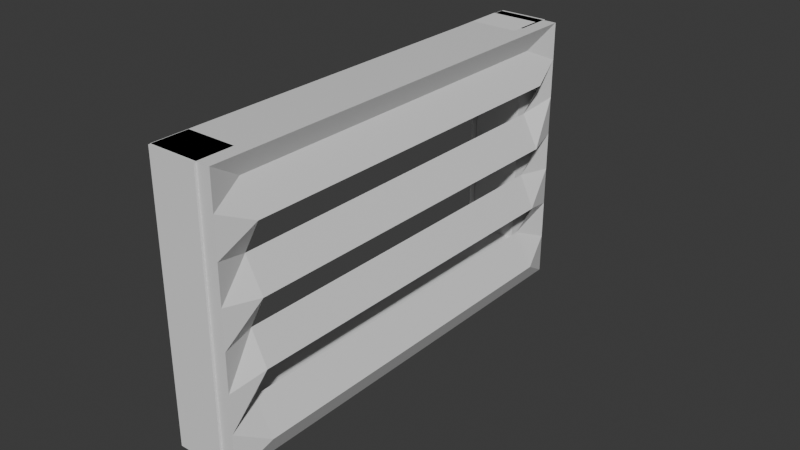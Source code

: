 # Source: vent.blend  (saved by Blender 4.4.32; exported with 4.5.12 LTS)
import bpy
from mathutils import Matrix  # noqa: F401  (used for matrix-valued properties, if any)

bpy.ops.wm.read_factory_settings(use_empty=True)
scene = bpy.context.scene
scene.name = 'Scene'

# ---- collections
col_collection = bpy.data.collections.new('Collection'); scene.collection.children.link(col_collection)
col_collection_2 = bpy.data.collections.new('Collection 2'); scene.collection.children.link(col_collection_2)

# ---- materials (node trees are filled in below, after node groups)
mat_material = bpy.data.materials.new('Material')
mat_material.alpha_threshold = 0.0
mat_material.roughness = 0.5
mat_material.line_color = (0.0, 0.0, 0.0, 1.0)
mat_material_001 = bpy.data.materials.new('Material.001')
mat_material_001.alpha_threshold = 0.0
mat_material_001.roughness = 0.5
mat_material_001.line_color = (0.0, 0.0, 0.0, 1.0)

# ---- material node trees
mat_material.use_nodes = True; mat_material.node_tree.nodes.clear()
_N = mat_material.node_tree.nodes; _L = mat_material.node_tree.links
n0 = _N.new('ShaderNodeOutputMaterial'); n0.name = 'Material Output'; n0.location = (300, 300)
n1 = _N.new('ShaderNodeBsdfPrincipled'); n1.name = 'Principled BSDF'; n1.location = (10, 300)
n1.inputs[3].default_value = 1.45
_L.new(n1.outputs[0], n0.inputs[0])
n0.is_active_output = True
mat_material_001.use_nodes = True; mat_material_001.node_tree.nodes.clear()
_N = mat_material_001.node_tree.nodes; _L = mat_material_001.node_tree.links
n0 = _N.new('ShaderNodeOutputMaterial'); n0.name = 'Material Output'; n0.location = (300, 300)
n1 = _N.new('ShaderNodeBsdfPrincipled'); n1.name = 'Principled BSDF'; n1.location = (10, 300)
n1.inputs[3].default_value = 1.45
_L.new(n1.outputs[0], n0.inputs[0])
n0.is_active_output = True

# ---- world
world_world = bpy.data.worlds.new('World'); scene.world = world_world
world_world.use_nodes = True; world_world.node_tree.nodes.clear()
_N = world_world.node_tree.nodes; _L = world_world.node_tree.links
n0 = _N.new('ShaderNodeOutputWorld'); n0.name = 'World Output'; n0.location = (300, 300)
n1 = _N.new('ShaderNodeBackground'); n1.name = 'Background'; n1.location = (10, 300)
n1.inputs[0].default_value = (0.05088, 0.05088, 0.05088, 1.0)
_L.new(n1.outputs[0], n0.inputs[0])
n0.is_active_output = True
world_world.color = (0.05088, 0.05088, 0.05088)
world_world.sun_shadow_jitter_overblur = 0.0

# ---- meshes
me_cube = bpy.data.meshes.new('Cube')
me_cube.from_pydata([(0.7365, 0.8437, 0.8437), (1.298, 0.8437, -0.8437), (0.7365, -0.8437, 0.8437), (1.298, -0.8437, -0.8437), (-1.0, 0.8051, 0.8051), (-1.0, 0.8051, -0.8051), (-1.0, -0.8051, 0.8051), (-1.0, -0.8051, -0.8051), (1.0, 1.0, 1.0), (1.0, 1.0, -1.0), (1.0, -1.0, 1.0), (1.0, -1.0, -1.0), (1.0, 1.0, 0.727), (1.0, 1.0, 0.4413), (1.0, 1.0, 0.1556), (1.0, 1.0, -0.1302), (1.0, 1.0, -0.4159), (1.0, 1.0, -0.7016), (-1.0, -0.8051, -0.7016), (-1.0, -0.8051, -0.4159), (-1.0, -0.8051, -0.1302), (-1.0, -0.8051, 0.1556), (-1.0, -0.8051, 0.4413), (-1.0, -0.8051, 0.727), (1.0, -1.0, 0.727), (1.0, -1.0, 0.4413), (1.0, -1.0, 0.1556), (1.0, -1.0, -0.1302), (1.0, -1.0, -0.4159), (1.0, -1.0, -0.7016), (-1.0, 0.8051, 0.727), (-1.0, 0.8051, 0.4413), (-1.0, 0.8051, 0.1556), (-1.0, 0.8051, -0.1302), (-1.0, 0.8051, -0.4159), (-1.0, 0.8051, -0.7016), (1.263, 0.8437, 0.6134), (0.7333, 0.8437, 0.3723), (1.267, 0.8437, 0.1312), (0.7586, 0.8437, -0.1098), (1.241, 0.8437, -0.3509), (0.7019, 0.8437, -0.5919), (1.263, -0.8437, 0.6134), (0.7333, -0.8437, 0.3723), (1.267, -0.8437, 0.1312), (0.7586, -0.8437, -0.1098), (1.241, -0.8437, -0.3509), (0.7019, -0.8437, -0.5919), (-1.0, 1.0, -1.0), (-1.0, -1.0, -1.0), (-1.0, -1.0, 0.727), (-1.0, -1.0, 1.0), (-1.0, 1.0, -0.7016), (-1.0, 1.0, 1.0), (-1.0, -1.0, -0.7016), (-1.0, -1.0, -0.4159), (-1.0, -1.0, -0.1302), (-1.0, -1.0, 0.1556), (-1.0, -1.0, 0.4413), (-1.0, 1.0, 0.727), (-1.0, 1.0, 0.4413), (-1.0, 1.0, 0.1556), (-1.0, 1.0, -0.1302), (-1.0, 1.0, -0.4159), (-0.9808, -1.01, -1.0), (-0.9808, -1.01, 1.0), (-0.9808, -0.837, -1.0), (-0.9808, -0.837, 1.0), (0.5615, -1.01, -1.0), (0.5615, -1.01, 1.0), (0.5615, -0.837, -1.0), (0.5615, -0.837, 1.0), (-0.9808, 0.8379, -1.0), (-0.9808, 0.8379, 1.0), (-0.9808, 1.011, -1.0), (-0.9808, 1.011, 1.0), (0.5615, 0.8379, -1.0), (0.5615, 0.8379, 1.0), (0.5615, 1.011, -1.0), (0.5615, 1.011, 1.0), (-1.012, 0.9508, -0.9678), (-1.012, -0.9425, -0.9908), (-1.012, 0.9493, -0.6499), (-1.012, -0.944, -0.673), (0.4995, 0.9508, -0.9678), (0.4995, -0.9425, -0.9908), (0.4995, 0.9493, -0.6499), (0.4995, -0.944, -0.673), (-1.012, 0.9508, 0.6839), (-1.012, -0.9425, 0.6609), (-1.012, 0.9493, 1.002), (-1.012, -0.944, 0.9787), (0.4995, 0.9508, 0.6839), (0.4995, -0.9425, 0.6609), (0.4995, 0.9493, 1.002), (0.4995, -0.944, 0.9787)], [], [(8, 53, 51, 10), (24, 10, 51, 50), (48, 9, 11, 49), (36, 0, 2, 42), (59, 53, 8, 12), (41, 1, 9, 17), (42, 2, 10, 24), (2, 0, 8, 10), (1, 3, 11, 9), (3, 47, 29, 11), (47, 46, 28, 29), (46, 45, 27, 28), (45, 44, 26, 27), (44, 43, 25, 26), (43, 42, 24, 25), (0, 36, 12, 8), (36, 37, 13, 12), (37, 38, 14, 13), (38, 39, 15, 14), (39, 40, 16, 15), (40, 41, 17, 16), (48, 52, 17, 9), (52, 63, 16, 17), (63, 62, 15, 16), (62, 61, 14, 15), (61, 60, 13, 14), (60, 59, 12, 13), (1, 41, 47, 3), (40, 39, 45, 46), (38, 37, 43, 44), (11, 29, 54, 49), (29, 28, 55, 54), (28, 27, 56, 55), (27, 26, 57, 56), (26, 25, 58, 57), (25, 24, 50, 58), (7, 5, 48, 49), (6, 23, 50, 51), (5, 35, 52, 48), (4, 6, 51, 53), (18, 7, 49, 54), (19, 18, 54, 55), (20, 19, 55, 56), (21, 20, 56, 57), (22, 21, 57, 58), (23, 22, 58, 50), (30, 4, 53, 59), (31, 30, 59, 60), (32, 31, 60, 61), (33, 32, 61, 62), (34, 33, 62, 63), (35, 34, 63, 52), (64, 65, 67, 66), (66, 67, 71, 70), (70, 71, 69, 68), (68, 69, 65, 64), (66, 70, 68, 64), (71, 67, 65, 69), (72, 73, 75, 74), (74, 75, 79, 78), (78, 79, 77, 76), (76, 77, 73, 72), (74, 78, 76, 72), (79, 75, 73, 77), (80, 81, 83, 82), (82, 83, 87, 86), (86, 87, 85, 84), (84, 85, 81, 80), (82, 86, 84, 80), (87, 83, 81, 85), (88, 89, 91, 90), (90, 91, 95, 94), (94, 95, 93, 92), (92, 93, 89, 88), (90, 94, 92, 88), (95, 91, 89, 93)])
me_cube.polygons.foreach_set('material_index', [0, 0, 0, 0, 0, 0, 0, 0, 0, 0, 0, 0, 0, 0, 0, 0, 0, 0, 0, 0, 0, 0, 0, 0, 0, 0, 0, 0, 0, 0, 0, 0, 0, 0, 0, 0, 0, 0, 0, 0, 0, 0, 0, 0, 0, 0, 0, 0, 0, 0, 0, 0, 1, 1, 1, 1, 1, 1, 1, 1, 1, 1, 1, 1, 1, 1, 1, 1, 1, 1, 1, 1, 1, 1, 1, 1])
_uv = me_cube.uv_layers.new(name='UVMap')
_uv.uv.foreach_set('vector', [0.625, 0.5, 0.875, 0.5, 0.875, 0.75, 0.625, 0.75, 0.5909, 0.75, 0.625, 0.75, 0.625, 1.0, 0.5909, 1.0, 0.125, 0.5, 0.375, 0.5, 0.375, 0.75, 0.125, 0.75, 0.5767, 0.5195, 0.6055, 0.5195, 0.6055, 0.7305, 0.5767, 0.7305, 0.5909, 0.25, 0.625, 0.25, 0.625, 0.5, 0.5909, 0.5, 0.426, 0.5195, 0.3945, 0.5195, 0.375, 0.5, 0.4123, 0.5, 0.5767, 0.7305, 0.6055, 0.7305, 0.625, 0.75, 0.5909, 0.75, 0.6055, 0.7305, 0.6055, 0.5195, 0.625, 0.5, 0.625, 0.75, 0.3945, 0.5195, 0.3945, 0.7305, 0.375, 0.75, 0.375, 0.5, 0.3945, 0.7305, 0.426, 0.7305, 0.4123, 0.75, 0.375, 0.75, 0.426, 0.7305, 0.4561, 0.7305, 0.448, 0.75, 0.4123, 0.75, 0.4561, 0.7305, 0.4863, 0.7305, 0.4837, 0.75, 0.448, 0.75, 0.4863, 0.7305, 0.5164, 0.7305, 0.5194, 0.75, 0.4837, 0.75, 0.5164, 0.7305, 0.5465, 0.7305, 0.5552, 0.75, 0.5194, 0.75, 0.5465, 0.7305, 0.5767, 0.7305, 0.5909, 0.75, 0.5552, 0.75, 0.6055, 0.5195, 0.5767, 0.5195, 0.5909, 0.5, 0.625, 0.5, 0.5767, 0.5195, 0.5465, 0.5195, 0.5552, 0.5, 0.5909, 0.5, 0.5465, 0.5195, 0.5164, 0.5195, 0.5194, 0.5, 0.5552, 0.5, 0.5164, 0.5195, 0.4863, 0.5195, 0.4837, 0.5, 0.5194, 0.5, 0.4863, 0.5195, 0.4561, 0.5195, 0.448, 0.5, 0.4837, 0.5, 0.4561, 0.5195, 0.426, 0.5195, 0.4123, 0.5, 0.448, 0.5, 0.375, 0.25, 0.4123, 0.25, 0.4123, 0.5, 0.375, 0.5, 0.4123, 0.25, 0.448, 0.25, 0.448, 0.5, 0.4123, 0.5, 0.448, 0.25, 0.4837, 0.25, 0.4837, 0.5, 0.448, 0.5, 0.4837, 0.25, 0.5194, 0.25, 0.5194, 0.5, 0.4837, 0.5, 0.5194, 0.25, 0.5552, 0.25, 0.5552, 0.5, 0.5194, 0.5, 0.5552, 0.25, 0.5909, 0.25, 0.5909, 0.5, 0.5552, 0.5, 0.3945, 0.5195, 0.426, 0.5195, 0.426, 0.7305, 0.3945, 0.7305, 0.4561, 0.5195, 0.4863, 0.5195, 0.4863, 0.7305, 0.4561, 0.7305, 0.5164, 0.5195, 0.5465, 0.5195, 0.5465, 0.7305, 0.5164, 0.7305, 0.375, 0.75, 0.4123, 0.75, 0.4123, 1.0, 0.375, 1.0, 0.4123, 0.75, 0.448, 0.75, 0.448, 1.0, 0.4123, 1.0, 0.448, 0.75, 0.4837, 0.75, 0.4837, 1.0, 0.448, 1.0, 0.4837, 0.75, 0.5194, 0.75, 0.5194, 1.0, 0.4837, 1.0, 0.5194, 0.75, 0.5552, 0.75, 0.5552, 1.0, 0.5194, 1.0, 0.5552, 0.75, 0.5909, 0.75, 0.5909, 1.0, 0.5552, 1.0, 0.3994, 0.02437, 0.3994, 0.2256, 0.375, 0.25, 0.375, 0.0, 0.6006, 0.02437, 0.5909, 0.02437, 0.5909, 0.0, 0.625, 0.0, 0.3994, 0.2256, 0.4123, 0.2256, 0.4123, 0.25, 0.375, 0.25, 0.6006, 0.2256, 0.6006, 0.02437, 0.625, 0.0, 0.625, 0.25, 0.4123, 0.02437, 0.3994, 0.02437, 0.375, 0.0, 0.4123, 0.0, 0.448, 0.02437, 0.4123, 0.02437, 0.4123, 0.0, 0.448, 0.0, 0.4837, 0.02437, 0.448, 0.02437, 0.448, 0.0, 0.4837, 0.0, 0.5194, 0.02437, 0.4837, 0.02437, 0.4837, 0.0, 0.5194, 0.0, 0.5552, 0.02437, 0.5194, 0.02437, 0.5194, 0.0, 0.5552, 0.0, 0.5909, 0.02437, 0.5552, 0.02437, 0.5552, 0.0, 0.5909, 0.0, 0.5909, 0.2256, 0.6006, 0.2256, 0.625, 0.25, 0.5909, 0.25, 0.5552, 0.2256, 0.5909, 0.2256, 0.5909, 0.25, 0.5552, 0.25, 0.5194, 0.2256, 0.5552, 0.2256, 0.5552, 0.25, 0.5194, 0.25, 0.4837, 0.2256, 0.5194, 0.2256, 0.5194, 0.25, 0.4837, 0.25, 0.448, 0.2256, 0.4837, 0.2256, 0.4837, 0.25, 0.448, 0.25, 0.4123, 0.2256, 0.448, 0.2256, 0.448, 0.25, 0.4123, 0.25, 0.375, 0.0, 0.625, 0.0, 0.625, 0.25, 0.375, 0.25, 0.375, 0.25, 0.625, 0.25, 0.625, 0.5, 0.375, 0.5, 0.375, 0.5, 0.625, 0.5, 0.625, 0.75, 0.375, 0.75, 0.375, 0.75, 0.625, 0.75, 0.625, 1.0, 0.375, 1.0, 0.125, 0.5, 0.375, 0.5, 0.375, 0.75, 0.125, 0.75, 0.625, 0.5, 0.875, 0.5, 0.875, 0.75, 0.625, 0.75, 0.375, 0.0, 0.625, 0.0, 0.625, 0.25, 0.375, 0.25, 0.375, 0.25, 0.625, 0.25, 0.625, 0.5, 0.375, 0.5, 0.375, 0.5, 0.625, 0.5, 0.625, 0.75, 0.375, 0.75, 0.375, 0.75, 0.625, 0.75, 0.625, 1.0, 0.375, 1.0, 0.125, 0.5, 0.375, 0.5, 0.375, 0.75, 0.125, 0.75, 0.625, 0.5, 0.875, 0.5, 0.875, 0.75, 0.625, 0.75, 0.375, 0.0, 0.625, 0.0, 0.625, 0.25, 0.375, 0.25, 0.375, 0.25, 0.625, 0.25, 0.625, 0.5, 0.375, 0.5, 0.375, 0.5, 0.625, 0.5, 0.625, 0.75, 0.375, 0.75, 0.375, 0.75, 0.625, 0.75, 0.625, 1.0, 0.375, 1.0, 0.125, 0.5, 0.375, 0.5, 0.375, 0.75, 0.125, 0.75, 0.625, 0.5, 0.875, 0.5, 0.875, 0.75, 0.625, 0.75, 0.375, 0.0, 0.625, 0.0, 0.625, 0.25, 0.375, 0.25, 0.375, 0.25, 0.625, 0.25, 0.625, 0.5, 0.375, 0.5, 0.375, 0.5, 0.625, 0.5, 0.625, 0.75, 0.375, 0.75, 0.375, 0.75, 0.625, 0.75, 0.625, 1.0, 0.375, 1.0, 0.125, 0.5, 0.375, 0.5, 0.375, 0.75, 0.125, 0.75, 0.625, 0.5, 0.875, 0.5, 0.875, 0.75, 0.625, 0.75])
me_cube.materials.append(mat_material)
me_cube.materials.append(None)
me_cube.use_mirror_vertex_groups = False
me_cube.update()
me_cube_005 = bpy.data.meshes.new('Cube.005')
me_cube_005.from_pydata([(-1.0, -1.0, -1.0), (-1.0, -1.0, 1.0), (-1.0, 1.0, -1.0), (-1.0, 1.0, 1.0), (1.0, -1.0, -1.0), (1.0, -1.0, 1.0), (1.0, 1.0, -1.0), (1.0, 1.0, 1.0)], [], [(0, 1, 3, 2), (2, 3, 7, 6), (6, 7, 5, 4), (4, 5, 1, 0), (2, 6, 4, 0), (7, 3, 1, 5)])
_uv = me_cube_005.uv_layers.new(name='UVMap')
_uv.uv.foreach_set('vector', [0.375, 0.0, 0.625, 0.0, 0.625, 0.25, 0.375, 0.25, 0.375, 0.25, 0.625, 0.25, 0.625, 0.5, 0.375, 0.5, 0.375, 0.5, 0.625, 0.5, 0.625, 0.75, 0.375, 0.75, 0.375, 0.75, 0.625, 0.75, 0.625, 1.0, 0.375, 1.0, 0.125, 0.5, 0.375, 0.5, 0.375, 0.75, 0.125, 0.75, 0.625, 0.5, 0.875, 0.5, 0.875, 0.75, 0.625, 0.75])
me_cube_005.update()
me_cube_006 = bpy.data.meshes.new('Cube.006')
me_cube_006.from_pydata([(-1.0, -1.0, -1.0), (-1.0, -1.0, 1.0), (-1.0, 1.0, -1.0), (-1.0, 1.0, 1.0), (1.0, -1.0, -1.0), (1.0, -1.0, 1.0), (1.0, 1.0, -1.0), (1.0, 1.0, 1.0)], [], [(0, 1, 3, 2), (2, 3, 7, 6), (6, 7, 5, 4), (4, 5, 1, 0), (2, 6, 4, 0), (7, 3, 1, 5)])
_uv = me_cube_006.uv_layers.new(name='UVMap')
_uv.uv.foreach_set('vector', [0.375, 0.0, 0.625, 0.0, 0.625, 0.25, 0.375, 0.25, 0.375, 0.25, 0.625, 0.25, 0.625, 0.5, 0.375, 0.5, 0.375, 0.5, 0.625, 0.5, 0.625, 0.75, 0.375, 0.75, 0.375, 0.75, 0.625, 0.75, 0.625, 1.0, 0.375, 1.0, 0.125, 0.5, 0.375, 0.5, 0.375, 0.75, 0.125, 0.75, 0.625, 0.5, 0.875, 0.5, 0.875, 0.75, 0.625, 0.75])
me_cube_006.update()
me_cube_007 = bpy.data.meshes.new('Cube.007')
me_cube_007.from_pydata([(-1.0, -1.0, -1.0), (-1.0, -1.0, 1.0), (-1.0, 1.0, -1.0), (-1.0, 1.0, 1.0), (1.0, -1.0, -1.0), (1.0, -1.0, 1.0), (1.0, 1.0, -1.0), (1.0, 1.0, 1.0)], [], [(0, 1, 3, 2), (2, 3, 7, 6), (6, 7, 5, 4), (4, 5, 1, 0), (2, 6, 4, 0), (7, 3, 1, 5)])
_uv = me_cube_007.uv_layers.new(name='UVMap')
_uv.uv.foreach_set('vector', [0.375, 0.0, 0.625, 0.0, 0.625, 0.25, 0.375, 0.25, 0.375, 0.25, 0.625, 0.25, 0.625, 0.5, 0.375, 0.5, 0.375, 0.5, 0.625, 0.5, 0.625, 0.75, 0.375, 0.75, 0.375, 0.75, 0.625, 0.75, 0.625, 1.0, 0.375, 1.0, 0.125, 0.5, 0.375, 0.5, 0.375, 0.75, 0.125, 0.75, 0.625, 0.5, 0.875, 0.5, 0.875, 0.75, 0.625, 0.75])
me_cube_007.update()
me_cube_008 = bpy.data.meshes.new('Cube.008')
me_cube_008.from_pydata([(-1.0, -1.0, -1.0), (-1.0, -1.0, 1.0), (-1.0, 1.0, -1.0), (-1.0, 1.0, 1.0), (1.0, -1.0, -1.0), (1.0, -1.0, 1.0), (1.0, 1.0, -1.0), (1.0, 1.0, 1.0)], [], [(0, 1, 3, 2), (2, 3, 7, 6), (6, 7, 5, 4), (4, 5, 1, 0), (2, 6, 4, 0), (7, 3, 1, 5)])
_uv = me_cube_008.uv_layers.new(name='UVMap')
_uv.uv.foreach_set('vector', [0.375, 0.0, 0.625, 0.0, 0.625, 0.25, 0.375, 0.25, 0.375, 0.25, 0.625, 0.25, 0.625, 0.5, 0.375, 0.5, 0.375, 0.5, 0.625, 0.5, 0.625, 0.75, 0.375, 0.75, 0.375, 0.75, 0.625, 0.75, 0.625, 1.0, 0.375, 1.0, 0.125, 0.5, 0.375, 0.5, 0.375, 0.75, 0.125, 0.75, 0.625, 0.5, 0.875, 0.5, 0.875, 0.75, 0.625, 0.75])
me_cube_008.update()
me_cube_009 = bpy.data.meshes.new('Cube.009')
me_cube_009.from_pydata([(0.7365, 0.8437, 0.8437), (1.298, 0.8437, -0.8437), (0.7365, -0.8437, 0.8437), (1.298, -0.8437, -0.8437), (-1.0, 0.8051, 0.8051), (-1.0, 0.8051, -0.8051), (-1.0, -0.8051, 0.8051), (-1.0, -0.8051, -0.8051), (1.0, 1.0, 1.0), (1.0, 1.0, -1.0), (1.0, -1.0, 1.0), (1.0, -1.0, -1.0), (1.0, 1.0, 0.727), (1.0, 1.0, 0.4413), (1.0, 1.0, 0.1556), (1.0, 1.0, -0.1302), (1.0, 1.0, -0.4159), (1.0, 1.0, -0.7016), (-1.0, -0.8051, -0.7016), (-1.0, -0.8051, -0.4159), (-1.0, -0.8051, -0.1302), (-1.0, -0.8051, 0.1556), (-1.0, -0.8051, 0.4413), (-1.0, -0.8051, 0.727), (1.0, -1.0, 0.727), (1.0, -1.0, 0.4413), (1.0, -1.0, 0.1556), (1.0, -1.0, -0.1302), (1.0, -1.0, -0.4159), (1.0, -1.0, -0.7016), (-1.0, 0.8051, 0.727), (-1.0, 0.8051, 0.4413), (-1.0, 0.8051, 0.1556), (-1.0, 0.8051, -0.1302), (-1.0, 0.8051, -0.4159), (-1.0, 0.8051, -0.7016), (1.263, 0.8437, 0.6134), (0.7333, 0.8437, 0.3723), (1.267, 0.8437, 0.1312), (0.7586, 0.8437, -0.1098), (1.241, 0.8437, -0.3509), (0.7019, 0.8437, -0.5919), (1.263, -0.8437, 0.6134), (0.7333, -0.8437, 0.3723), (1.267, -0.8437, 0.1312), (0.7586, -0.8437, -0.1098), (1.241, -0.8437, -0.3509), (0.7019, -0.8437, -0.5919), (-1.0, 1.0, -1.0), (-1.0, -1.0, -1.0), (-1.0, -1.0, 0.727), (-1.0, -1.0, 1.0), (-1.0, 1.0, -0.7016), (-1.0, 1.0, 1.0), (-1.0, -1.0, -0.7016), (-1.0, -1.0, -0.4159), (-1.0, -1.0, -0.1302), (-1.0, -1.0, 0.1556), (-1.0, -1.0, 0.4413), (-1.0, 1.0, 0.727), (-1.0, 1.0, 0.4413), (-1.0, 1.0, 0.1556), (-1.0, 1.0, -0.1302), (-1.0, 1.0, -0.4159)], [], [(8, 53, 51, 10), (24, 10, 51, 50), (48, 9, 11, 49), (36, 0, 2, 42), (59, 53, 8, 12), (41, 1, 9, 17), (42, 2, 10, 24), (2, 0, 8, 10), (1, 3, 11, 9), (3, 47, 29, 11), (47, 46, 28, 29), (46, 45, 27, 28), (45, 44, 26, 27), (44, 43, 25, 26), (43, 42, 24, 25), (0, 36, 12, 8), (36, 37, 13, 12), (37, 38, 14, 13), (38, 39, 15, 14), (39, 40, 16, 15), (40, 41, 17, 16), (48, 52, 17, 9), (52, 63, 16, 17), (63, 62, 15, 16), (62, 61, 14, 15), (61, 60, 13, 14), (60, 59, 12, 13), (1, 41, 47, 3), (40, 39, 45, 46), (38, 37, 43, 44), (11, 29, 54, 49), (29, 28, 55, 54), (28, 27, 56, 55), (27, 26, 57, 56), (26, 25, 58, 57), (25, 24, 50, 58), (7, 5, 48, 49), (6, 23, 50, 51), (5, 35, 52, 48), (4, 6, 51, 53), (18, 7, 49, 54), (19, 18, 54, 55), (20, 19, 55, 56), (21, 20, 56, 57), (22, 21, 57, 58), (23, 22, 58, 50), (30, 4, 53, 59), (31, 30, 59, 60), (32, 31, 60, 61), (33, 32, 61, 62), (34, 33, 62, 63), (35, 34, 63, 52)])
_uv = me_cube_009.uv_layers.new(name='UVMap')
_uv.uv.foreach_set('vector', [0.625, 0.5, 0.875, 0.5, 0.875, 0.75, 0.625, 0.75, 0.5909, 0.75, 0.625, 0.75, 0.625, 1.0, 0.5909, 1.0, 0.125, 0.5, 0.375, 0.5, 0.375, 0.75, 0.125, 0.75, 0.5767, 0.5195, 0.6055, 0.5195, 0.6055, 0.7305, 0.5767, 0.7305, 0.5909, 0.25, 0.625, 0.25, 0.625, 0.5, 0.5909, 0.5, 0.426, 0.5195, 0.3945, 0.5195, 0.375, 0.5, 0.4123, 0.5, 0.5767, 0.7305, 0.6055, 0.7305, 0.625, 0.75, 0.5909, 0.75, 0.6055, 0.7305, 0.6055, 0.5195, 0.625, 0.5, 0.625, 0.75, 0.3945, 0.5195, 0.3945, 0.7305, 0.375, 0.75, 0.375, 0.5, 0.3945, 0.7305, 0.426, 0.7305, 0.4123, 0.75, 0.375, 0.75, 0.426, 0.7305, 0.4561, 0.7305, 0.448, 0.75, 0.4123, 0.75, 0.4561, 0.7305, 0.4863, 0.7305, 0.4837, 0.75, 0.448, 0.75, 0.4863, 0.7305, 0.5164, 0.7305, 0.5194, 0.75, 0.4837, 0.75, 0.5164, 0.7305, 0.5465, 0.7305, 0.5552, 0.75, 0.5194, 0.75, 0.5465, 0.7305, 0.5767, 0.7305, 0.5909, 0.75, 0.5552, 0.75, 0.6055, 0.5195, 0.5767, 0.5195, 0.5909, 0.5, 0.625, 0.5, 0.5767, 0.5195, 0.5465, 0.5195, 0.5552, 0.5, 0.5909, 0.5, 0.5465, 0.5195, 0.5164, 0.5195, 0.5194, 0.5, 0.5552, 0.5, 0.5164, 0.5195, 0.4863, 0.5195, 0.4837, 0.5, 0.5194, 0.5, 0.4863, 0.5195, 0.4561, 0.5195, 0.448, 0.5, 0.4837, 0.5, 0.4561, 0.5195, 0.426, 0.5195, 0.4123, 0.5, 0.448, 0.5, 0.375, 0.25, 0.4123, 0.25, 0.4123, 0.5, 0.375, 0.5, 0.4123, 0.25, 0.448, 0.25, 0.448, 0.5, 0.4123, 0.5, 0.448, 0.25, 0.4837, 0.25, 0.4837, 0.5, 0.448, 0.5, 0.4837, 0.25, 0.5194, 0.25, 0.5194, 0.5, 0.4837, 0.5, 0.5194, 0.25, 0.5552, 0.25, 0.5552, 0.5, 0.5194, 0.5, 0.5552, 0.25, 0.5909, 0.25, 0.5909, 0.5, 0.5552, 0.5, 0.3945, 0.5195, 0.426, 0.5195, 0.426, 0.7305, 0.3945, 0.7305, 0.4561, 0.5195, 0.4863, 0.5195, 0.4863, 0.7305, 0.4561, 0.7305, 0.5164, 0.5195, 0.5465, 0.5195, 0.5465, 0.7305, 0.5164, 0.7305, 0.375, 0.75, 0.4123, 0.75, 0.4123, 1.0, 0.375, 1.0, 0.4123, 0.75, 0.448, 0.75, 0.448, 1.0, 0.4123, 1.0, 0.448, 0.75, 0.4837, 0.75, 0.4837, 1.0, 0.448, 1.0, 0.4837, 0.75, 0.5194, 0.75, 0.5194, 1.0, 0.4837, 1.0, 0.5194, 0.75, 0.5552, 0.75, 0.5552, 1.0, 0.5194, 1.0, 0.5552, 0.75, 0.5909, 0.75, 0.5909, 1.0, 0.5552, 1.0, 0.3994, 0.02437, 0.3994, 0.2256, 0.375, 0.25, 0.375, 0.0, 0.6006, 0.02437, 0.5909, 0.02437, 0.5909, 0.0, 0.625, 0.0, 0.3994, 0.2256, 0.4123, 0.2256, 0.4123, 0.25, 0.375, 0.25, 0.6006, 0.2256, 0.6006, 0.02437, 0.625, 0.0, 0.625, 0.25, 0.4123, 0.02437, 0.3994, 0.02437, 0.375, 0.0, 0.4123, 0.0, 0.448, 0.02437, 0.4123, 0.02437, 0.4123, 0.0, 0.448, 0.0, 0.4837, 0.02437, 0.448, 0.02437, 0.448, 0.0, 0.4837, 0.0, 0.5194, 0.02437, 0.4837, 0.02437, 0.4837, 0.0, 0.5194, 0.0, 0.5552, 0.02437, 0.5194, 0.02437, 0.5194, 0.0, 0.5552, 0.0, 0.5909, 0.02437, 0.5552, 0.02437, 0.5552, 0.0, 0.5909, 0.0, 0.5909, 0.2256, 0.6006, 0.2256, 0.625, 0.25, 0.5909, 0.25, 0.5552, 0.2256, 0.5909, 0.2256, 0.5909, 0.25, 0.5552, 0.25, 0.5194, 0.2256, 0.5552, 0.2256, 0.5552, 0.25, 0.5194, 0.25, 0.4837, 0.2256, 0.5194, 0.2256, 0.5194, 0.25, 0.4837, 0.25, 0.448, 0.2256, 0.4837, 0.2256, 0.4837, 0.25, 0.448, 0.25, 0.4123, 0.2256, 0.448, 0.2256, 0.448, 0.25, 0.4123, 0.25])
me_cube_009.materials.append(mat_material_001)
me_cube_009.use_mirror_vertex_groups = False
me_cube_009.update()

# ---- objects
ob_cube = bpy.data.objects.new('Cube', me_cube)
ob_cube_005 = bpy.data.objects.new('Cube.005', me_cube_005)
ob_cube_006 = bpy.data.objects.new('Cube.006', me_cube_006)
ob_cube_007 = bpy.data.objects.new('Cube.007', me_cube_007)
ob_cube_008 = bpy.data.objects.new('Cube.008', me_cube_008)
ob_cube_009 = bpy.data.objects.new('Cube.009', me_cube_009)

# ---- transforms, parenting, visibility, modifiers, constraints
ob_cube.location = (0.0, 0.0, 0.0)
ob_cube.scale = (0.2348, 1.616, 1.0)
ob_cube.lock_rotations_4d = False
ob_cube.empty_display_type = 'ARROWS'
ob_cube.lineart.crease_threshold = 0.0
ob_cube_005.location = (-0.06016, 0.005469, 0.8313)
ob_cube_005.rotation_euler = (1.578, 2.22e-16, 2.237e-16)
ob_cube_005.scale = (0.1775, 0.1589, 1.53)
ob_cube_006.location = (-0.06016, 0.005469, -0.8204)
ob_cube_006.rotation_euler = (1.578, 2.22e-16, 2.237e-16)
ob_cube_006.scale = (0.1775, 0.1589, 1.53)
ob_cube_007.location = (-0.04923, 1.494, 0.0)
ob_cube_007.scale = (0.1811, 0.1402, 1.0)
ob_cube_008.location = (-0.04923, -1.492, 0.0)
ob_cube_008.scale = (0.1811, 0.1402, 1.0)
ob_cube_009.location = (0.0, 0.0, 0.0)
ob_cube_009.scale = (0.2348, 1.616, 1.0)
ob_cube_009.lock_rotations_4d = False
ob_cube_009.empty_display_type = 'ARROWS'
ob_cube_009.lineart.crease_threshold = 0.0

# ---- collection membership
col_collection.objects.link(ob_cube)
col_collection_2.objects.link(ob_cube_005)
col_collection_2.objects.link(ob_cube_006)
col_collection_2.objects.link(ob_cube_007)
col_collection_2.objects.link(ob_cube_008)
col_collection_2.objects.link(ob_cube_009)
def _layer_coll(name, lc=None):
    lc = lc or bpy.context.view_layer.layer_collection
    for c in lc.children:
        if c.name == name: return c
        r = _layer_coll(name, c)
        if r: return r
_layer_coll('Collection 2').exclude = True

# ---- scene / render settings (as saved in the file)
scene.frame_start = 1; scene.frame_end = 250; scene.frame_set(1)
scene.render.engine = 'BLENDER_EEVEE_NEXT'
bpy.context.view_layer.update()

# ---- added for rendering (the .blend has no active camera and no usable light): camera, sun
cam_auto = bpy.data.cameras.new('AutoCamera')
cam_auto.lens = 50.0
cam_auto.sensor_width = 36.0
cam_auto.clip_end = 1000.0
ob_auto_camera = bpy.data.objects.new('AutoCamera', cam_auto)
scene.collection.objects.link(ob_auto_camera)
ob_auto_camera.location = (4.28254, -4.95949, 3.30767)
ob_auto_camera.rotation_euler = (1.09748, -7.21219e-08, 0.694738)
scene.camera = ob_auto_camera
light_auto_sun = bpy.data.lights.new('AutoSun', 'SUN')
light_auto_sun.energy = 3.0
light_auto_sun.angle = 0.0523599
ob_auto_sun = bpy.data.objects.new('AutoSun', light_auto_sun)
scene.collection.objects.link(ob_auto_sun)
ob_auto_sun.rotation_euler = (0.872665, 0.174533, 0.523599)
bpy.context.view_layer.update()
